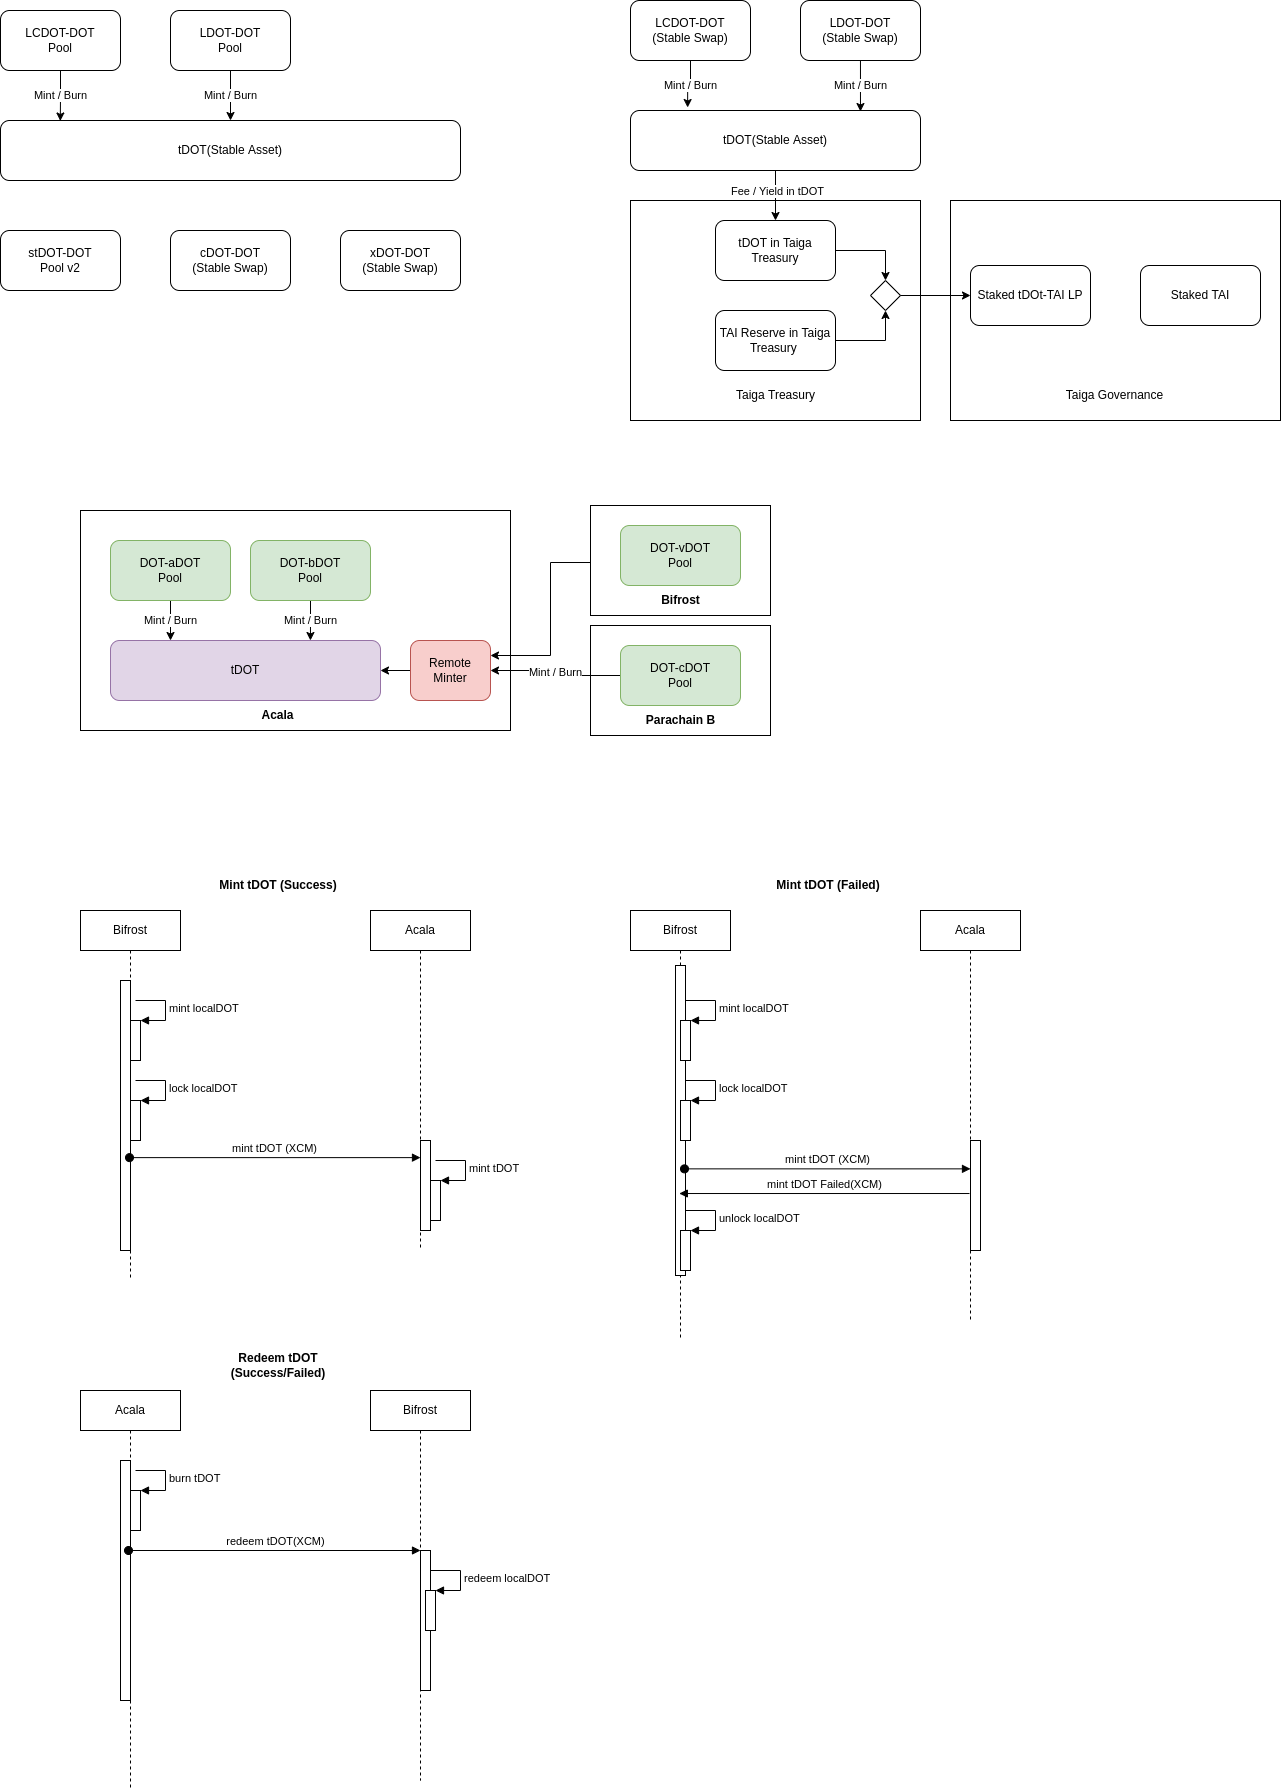

The diagram above was exported from draw.io. Its source (the exported page's mxGraphModel, read from the mxfile embedded in the PNG):
<mxGraphModel dx="2098" dy="1047" grid="1" gridSize="10" guides="1" tooltips="1" connect="1" arrows="1" fold="1" page="1" pageScale="1" pageWidth="850" pageHeight="1100" math="0" shadow="0">
  <root>
    <mxCell id="0" />
    <mxCell id="1" parent="0" />
    <mxCell id="RUc6RsmVgaipk6Mcj8ET-43" value="" style="rounded=0;whiteSpace=wrap;html=1;" parent="1" vertex="1">
      <mxGeometry x="-240" y="200" width="1200" height="330" as="geometry" />
    </mxCell>
    <mxCell id="RUc6RsmVgaipk6Mcj8ET-64" value="" style="rounded=0;whiteSpace=wrap;html=1;fillColor=#d5e8d4;strokeColor=#82b366;" parent="1" vertex="1">
      <mxGeometry x="-30" y="230" width="690" height="250" as="geometry" />
    </mxCell>
    <mxCell id="RUc6RsmVgaipk6Mcj8ET-65" value="" style="rounded=0;whiteSpace=wrap;html=1;" parent="1" vertex="1">
      <mxGeometry x="-5" y="340" width="300" height="100" as="geometry" />
    </mxCell>
    <mxCell id="RUc6RsmVgaipk6Mcj8ET-66" value="xDOT" style="ellipse;whiteSpace=wrap;html=1;" parent="1" vertex="1">
      <mxGeometry x="5" y="360" width="80" height="50" as="geometry" />
    </mxCell>
    <mxCell id="RUc6RsmVgaipk6Mcj8ET-67" value="yDOT" style="ellipse;whiteSpace=wrap;html=1;" parent="1" vertex="1">
      <mxGeometry x="105" y="360" width="80" height="50" as="geometry" />
    </mxCell>
    <mxCell id="RUc6RsmVgaipk6Mcj8ET-68" value="zDOT" style="ellipse;whiteSpace=wrap;html=1;" parent="1" vertex="1">
      <mxGeometry x="205" y="360" width="80" height="50" as="geometry" />
    </mxCell>
    <mxCell id="RUc6RsmVgaipk6Mcj8ET-69" value="DOT Stable Swap" style="text;html=1;strokeColor=none;fillColor=none;align=center;verticalAlign=middle;whiteSpace=wrap;rounded=0;" parent="1" vertex="1">
      <mxGeometry x="85" y="420" width="120" height="20" as="geometry" />
    </mxCell>
    <mxCell id="RUc6RsmVgaipk6Mcj8ET-70" value="" style="endArrow=classic;startArrow=classic;html=1;exitX=1;exitY=0.5;exitDx=0;exitDy=0;entryX=0;entryY=0.5;entryDx=0;entryDy=0;" parent="1" source="RUc6RsmVgaipk6Mcj8ET-66" target="RUc6RsmVgaipk6Mcj8ET-67" edge="1">
      <mxGeometry width="50" height="50" relative="1" as="geometry">
        <mxPoint x="265" y="340" as="sourcePoint" />
        <mxPoint x="315" y="290" as="targetPoint" />
      </mxGeometry>
    </mxCell>
    <mxCell id="RUc6RsmVgaipk6Mcj8ET-71" value="" style="endArrow=classic;startArrow=classic;html=1;entryX=0;entryY=0.5;entryDx=0;entryDy=0;exitX=1;exitY=0.5;exitDx=0;exitDy=0;" parent="1" source="RUc6RsmVgaipk6Mcj8ET-67" target="RUc6RsmVgaipk6Mcj8ET-68" edge="1">
      <mxGeometry width="50" height="50" relative="1" as="geometry">
        <mxPoint x="185" y="390" as="sourcePoint" />
        <mxPoint x="315" y="290" as="targetPoint" />
      </mxGeometry>
    </mxCell>
    <mxCell id="RUc6RsmVgaipk6Mcj8ET-72" value="treeDOT" style="ellipse;whiteSpace=wrap;html=1;" parent="1" vertex="1">
      <mxGeometry x="105" y="250" width="80" height="50" as="geometry" />
    </mxCell>
    <mxCell id="RUc6RsmVgaipk6Mcj8ET-74" value="" style="rounded=0;whiteSpace=wrap;html=1;" parent="1" vertex="1">
      <mxGeometry x="335" y="340" width="300" height="100" as="geometry" />
    </mxCell>
    <mxCell id="RUc6RsmVgaipk6Mcj8ET-75" value="xUSD" style="ellipse;whiteSpace=wrap;html=1;" parent="1" vertex="1">
      <mxGeometry x="345" y="360" width="80" height="50" as="geometry" />
    </mxCell>
    <mxCell id="RUc6RsmVgaipk6Mcj8ET-76" value="yUSD" style="ellipse;whiteSpace=wrap;html=1;" parent="1" vertex="1">
      <mxGeometry x="445" y="360" width="80" height="50" as="geometry" />
    </mxCell>
    <mxCell id="RUc6RsmVgaipk6Mcj8ET-77" value="zUSD" style="ellipse;whiteSpace=wrap;html=1;" parent="1" vertex="1">
      <mxGeometry x="545" y="360" width="80" height="50" as="geometry" />
    </mxCell>
    <mxCell id="RUc6RsmVgaipk6Mcj8ET-78" value="USD Stable Swap" style="text;html=1;strokeColor=none;fillColor=none;align=center;verticalAlign=middle;whiteSpace=wrap;rounded=0;" parent="1" vertex="1">
      <mxGeometry x="425" y="420" width="120" height="20" as="geometry" />
    </mxCell>
    <mxCell id="RUc6RsmVgaipk6Mcj8ET-79" value="" style="endArrow=classic;startArrow=classic;html=1;exitX=1;exitY=0.5;exitDx=0;exitDy=0;entryX=0;entryY=0.5;entryDx=0;entryDy=0;" parent="1" source="RUc6RsmVgaipk6Mcj8ET-75" target="RUc6RsmVgaipk6Mcj8ET-76" edge="1">
      <mxGeometry width="50" height="50" relative="1" as="geometry">
        <mxPoint x="605" y="340" as="sourcePoint" />
        <mxPoint x="655" y="290" as="targetPoint" />
      </mxGeometry>
    </mxCell>
    <mxCell id="RUc6RsmVgaipk6Mcj8ET-80" value="" style="endArrow=classic;startArrow=classic;html=1;entryX=0;entryY=0.5;entryDx=0;entryDy=0;exitX=1;exitY=0.5;exitDx=0;exitDy=0;" parent="1" source="RUc6RsmVgaipk6Mcj8ET-76" target="RUc6RsmVgaipk6Mcj8ET-77" edge="1">
      <mxGeometry width="50" height="50" relative="1" as="geometry">
        <mxPoint x="525" y="390" as="sourcePoint" />
        <mxPoint x="655" y="290" as="targetPoint" />
      </mxGeometry>
    </mxCell>
    <mxCell id="RUc6RsmVgaipk6Mcj8ET-81" value="treeUSD" style="ellipse;whiteSpace=wrap;html=1;" parent="1" vertex="1">
      <mxGeometry x="445" y="250" width="80" height="50" as="geometry" />
    </mxCell>
    <mxCell id="RUc6RsmVgaipk6Mcj8ET-82" value="" style="shape=flexArrow;endArrow=classic;html=1;exitX=0.5;exitY=0;exitDx=0;exitDy=0;entryX=0.5;entryY=1;entryDx=0;entryDy=0;" parent="1" source="RUc6RsmVgaipk6Mcj8ET-74" target="RUc6RsmVgaipk6Mcj8ET-81" edge="1">
      <mxGeometry width="50" height="50" relative="1" as="geometry">
        <mxPoint x="605" y="340" as="sourcePoint" />
        <mxPoint x="655" y="290" as="targetPoint" />
      </mxGeometry>
    </mxCell>
    <mxCell id="RUc6RsmVgaipk6Mcj8ET-83" value="Stable Asset Pallet" style="text;html=1;strokeColor=none;fillColor=none;align=center;verticalAlign=middle;whiteSpace=wrap;rounded=0;" parent="1" vertex="1">
      <mxGeometry x="248" y="450" width="135" height="20" as="geometry" />
    </mxCell>
    <mxCell id="RUc6RsmVgaipk6Mcj8ET-88" style="edgeStyle=orthogonalEdgeStyle;rounded=0;orthogonalLoop=1;jettySize=auto;html=1;entryX=0;entryY=0.5;entryDx=0;entryDy=0;" parent="1" source="RUc6RsmVgaipk6Mcj8ET-84" target="RUc6RsmVgaipk6Mcj8ET-65" edge="1">
      <mxGeometry relative="1" as="geometry" />
    </mxCell>
    <mxCell id="RUc6RsmVgaipk6Mcj8ET-84" value="Acala DEX Pallet" style="rounded=0;whiteSpace=wrap;html=1;" parent="1" vertex="1">
      <mxGeometry x="-210" y="360" width="120" height="60" as="geometry" />
    </mxCell>
    <mxCell id="RUc6RsmVgaipk6Mcj8ET-89" style="edgeStyle=orthogonalEdgeStyle;rounded=0;orthogonalLoop=1;jettySize=auto;html=1;" parent="1" source="RUc6RsmVgaipk6Mcj8ET-85" target="RUc6RsmVgaipk6Mcj8ET-72" edge="1">
      <mxGeometry relative="1" as="geometry" />
    </mxCell>
    <mxCell id="RUc6RsmVgaipk6Mcj8ET-85" value="Acala Stable Coin Pallet" style="rounded=0;whiteSpace=wrap;html=1;" parent="1" vertex="1">
      <mxGeometry x="-210" y="245" width="120" height="60" as="geometry" />
    </mxCell>
    <mxCell id="RUc6RsmVgaipk6Mcj8ET-86" value="&lt;font style=&quot;font-size: 16px&quot;&gt;Acala&lt;/font&gt;" style="text;html=1;strokeColor=none;fillColor=none;align=center;verticalAlign=middle;whiteSpace=wrap;rounded=0;strokeWidth=1;" parent="1" vertex="1">
      <mxGeometry x="302.5" y="500" width="165" height="20" as="geometry" />
    </mxCell>
    <mxCell id="RUc6RsmVgaipk6Mcj8ET-87" value="" style="rounded=0;whiteSpace=wrap;html=1;strokeWidth=1;" parent="1" vertex="1">
      <mxGeometry x="700" y="230" width="220" height="250" as="geometry" />
    </mxCell>
    <mxCell id="RUc6RsmVgaipk6Mcj8ET-90" value="Acala EVM" style="text;html=1;strokeColor=none;fillColor=none;align=center;verticalAlign=middle;whiteSpace=wrap;rounded=0;" parent="1" vertex="1">
      <mxGeometry x="710" y="450" width="80" height="20" as="geometry" />
    </mxCell>
    <mxCell id="RUc6RsmVgaipk6Mcj8ET-91" value="" style="shape=flexArrow;endArrow=classic;html=1;exitX=0.5;exitY=0;exitDx=0;exitDy=0;entryX=0.5;entryY=1;entryDx=0;entryDy=0;" parent="1" edge="1">
      <mxGeometry width="50" height="50" relative="1" as="geometry">
        <mxPoint x="145" y="340" as="sourcePoint" />
        <mxPoint x="145" y="300" as="targetPoint" />
      </mxGeometry>
    </mxCell>
    <mxCell id="RUc6RsmVgaipk6Mcj8ET-94" style="edgeStyle=orthogonalEdgeStyle;rounded=0;orthogonalLoop=1;jettySize=auto;html=1;entryX=1;entryY=0.5;entryDx=0;entryDy=0;" parent="1" source="RUc6RsmVgaipk6Mcj8ET-92" target="RUc6RsmVgaipk6Mcj8ET-81" edge="1">
      <mxGeometry relative="1" as="geometry" />
    </mxCell>
    <mxCell id="RUc6RsmVgaipk6Mcj8ET-92" value="Stable Asset Precompile" style="rounded=0;whiteSpace=wrap;html=1;strokeWidth=1;" parent="1" vertex="1">
      <mxGeometry x="670" y="245" width="80" height="60" as="geometry" />
    </mxCell>
    <mxCell id="RUc6RsmVgaipk6Mcj8ET-95" style="edgeStyle=orthogonalEdgeStyle;rounded=0;orthogonalLoop=1;jettySize=auto;html=1;entryX=1;entryY=0.5;entryDx=0;entryDy=0;" parent="1" source="RUc6RsmVgaipk6Mcj8ET-93" target="RUc6RsmVgaipk6Mcj8ET-74" edge="1">
      <mxGeometry relative="1" as="geometry" />
    </mxCell>
    <mxCell id="RUc6RsmVgaipk6Mcj8ET-93" value="Stable Swap Precompile" style="rounded=0;whiteSpace=wrap;html=1;strokeWidth=1;" parent="1" vertex="1">
      <mxGeometry x="670" y="360" width="80" height="60" as="geometry" />
    </mxCell>
    <mxCell id="RUc6RsmVgaipk6Mcj8ET-96" value="Lending Protocols" style="rounded=1;whiteSpace=wrap;html=1;strokeWidth=1;" parent="1" vertex="1">
      <mxGeometry x="785" y="245" width="120" height="60" as="geometry" />
    </mxCell>
    <mxCell id="RUc6RsmVgaipk6Mcj8ET-97" value="Option Protocols" style="rounded=1;whiteSpace=wrap;html=1;strokeWidth=1;" parent="1" vertex="1">
      <mxGeometry x="785" y="320" width="120" height="60" as="geometry" />
    </mxCell>
    <mxCell id="RUc6RsmVgaipk6Mcj8ET-98" value="Swap Protocols" style="rounded=1;whiteSpace=wrap;html=1;strokeWidth=1;" parent="1" vertex="1">
      <mxGeometry x="775" y="390" width="130" height="60" as="geometry" />
    </mxCell>
    <mxCell id="K0jwpbb4cxef-G_GXmTH-1" value="" style="rounded=0;whiteSpace=wrap;html=1;" parent="1" vertex="1">
      <mxGeometry x="-180" y="760" width="300" height="100" as="geometry" />
    </mxCell>
    <mxCell id="K0jwpbb4cxef-G_GXmTH-2" value="KSM" style="ellipse;whiteSpace=wrap;html=1;" parent="1" vertex="1">
      <mxGeometry x="-130" y="780" width="80" height="50" as="geometry" />
    </mxCell>
    <mxCell id="K0jwpbb4cxef-G_GXmTH-3" value="LKSM" style="ellipse;whiteSpace=wrap;html=1;" parent="1" vertex="1">
      <mxGeometry y="780" width="80" height="50" as="geometry" />
    </mxCell>
    <mxCell id="K0jwpbb4cxef-G_GXmTH-5" value="KSM Stable Swap" style="text;html=1;strokeColor=none;fillColor=none;align=center;verticalAlign=middle;whiteSpace=wrap;rounded=0;" parent="1" vertex="1">
      <mxGeometry x="-90" y="840" width="120" height="20" as="geometry" />
    </mxCell>
    <mxCell id="K0jwpbb4cxef-G_GXmTH-6" value="" style="endArrow=classic;startArrow=classic;html=1;exitX=1;exitY=0.5;exitDx=0;exitDy=0;entryX=0;entryY=0.5;entryDx=0;entryDy=0;" parent="1" source="K0jwpbb4cxef-G_GXmTH-2" target="K0jwpbb4cxef-G_GXmTH-3" edge="1">
      <mxGeometry width="50" height="50" relative="1" as="geometry">
        <mxPoint x="90" y="760" as="sourcePoint" />
        <mxPoint x="140" y="710" as="targetPoint" />
      </mxGeometry>
    </mxCell>
    <mxCell id="K0jwpbb4cxef-G_GXmTH-8" value="trunkKSM" style="ellipse;whiteSpace=wrap;html=1;" parent="1" vertex="1">
      <mxGeometry x="-70" y="670" width="80" height="50" as="geometry" />
    </mxCell>
    <mxCell id="K0jwpbb4cxef-G_GXmTH-9" value="" style="shape=flexArrow;endArrow=classic;html=1;exitX=0.5;exitY=0;exitDx=0;exitDy=0;entryX=0.5;entryY=1;entryDx=0;entryDy=0;" parent="1" edge="1">
      <mxGeometry width="50" height="50" relative="1" as="geometry">
        <mxPoint x="-30" y="760" as="sourcePoint" />
        <mxPoint x="-30" y="720" as="targetPoint" />
      </mxGeometry>
    </mxCell>
    <mxCell id="mifQRgbBvraxSnlq6MC_-4" value="" style="endArrow=none;html=1;rounded=0;" parent="1" edge="1">
      <mxGeometry width="50" height="50" relative="1" as="geometry">
        <mxPoint x="1440" y="480" as="sourcePoint" />
        <mxPoint x="1440" y="270" as="targetPoint" />
      </mxGeometry>
    </mxCell>
    <mxCell id="mifQRgbBvraxSnlq6MC_-5" value="Bridge" style="rounded=1;whiteSpace=wrap;html=1;" parent="1" vertex="1">
      <mxGeometry x="1380" y="340" width="120" height="60" as="geometry" />
    </mxCell>
    <mxCell id="mifQRgbBvraxSnlq6MC_-6" value="Network A" style="text;html=1;strokeColor=none;fillColor=none;align=center;verticalAlign=middle;whiteSpace=wrap;rounded=0;" parent="1" vertex="1">
      <mxGeometry x="1350" y="420" width="60" height="30" as="geometry" />
    </mxCell>
    <mxCell id="mifQRgbBvraxSnlq6MC_-7" value="Network B" style="text;html=1;strokeColor=none;fillColor=none;align=center;verticalAlign=middle;whiteSpace=wrap;rounded=0;" parent="1" vertex="1">
      <mxGeometry x="1460" y="420" width="60" height="30" as="geometry" />
    </mxCell>
    <mxCell id="mifQRgbBvraxSnlq6MC_-8" value="Stable Swap" style="ellipse;whiteSpace=wrap;html=1;" parent="1" vertex="1">
      <mxGeometry x="1260" y="330" width="120" height="80" as="geometry" />
    </mxCell>
    <mxCell id="mifQRgbBvraxSnlq6MC_-9" value="Stable Swap" style="ellipse;whiteSpace=wrap;html=1;" parent="1" vertex="1">
      <mxGeometry x="1500" y="330" width="120" height="80" as="geometry" />
    </mxCell>
  </root>
</mxGraphModel>